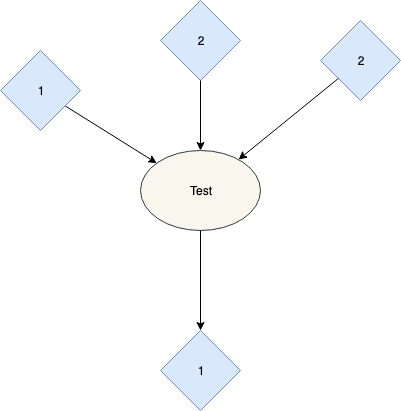

The diagram above was exported from draw.io. Its source (the exported page's mxGraphModel, read from the mxfile embedded in the PNG):
<mxGraphModel dx="1398" dy="479" grid="1" gridSize="10" guides="1" tooltips="1" connect="1" arrows="1" fold="1" page="1" pageScale="1" pageWidth="850" pageHeight="1100" background="#ffffff" math="0" shadow="0">
  <root>
    <mxCell id="0" />
    <mxCell id="1" parent="0" />
    <mxCell id="4" style="edgeStyle=none;rounded=0;jumpStyle=arc;jumpSize=6;html=1;labelBackgroundColor=none;jettySize=auto;orthogonalLoop=1;fontSize=12;" parent="1" source="2" target="3" edge="1">
      <mxGeometry relative="1" as="geometry" />
    </mxCell>
    <mxCell id="2" value="1" style="rhombus;whiteSpace=wrap;html=1;fillColor=#dae8fc;strokeColor=#6c8ebf;" parent="1" vertex="1">
      <mxGeometry x="150" y="120" width="80" height="80" as="geometry" />
    </mxCell>
    <mxCell id="3" value="Test" style="ellipse;whiteSpace=wrap;html=1;fillColor=#f9f7ed;strokeColor=#36393d;" parent="1" vertex="1">
      <mxGeometry x="290" y="220" width="120" height="80" as="geometry" />
    </mxCell>
    <mxCell id="45ias79lufSWynNNq4lS-4" value="1" style="rhombus;whiteSpace=wrap;html=1;fillColor=#dae8fc;strokeColor=#6c8ebf;" parent="1" vertex="1">
      <mxGeometry x="310" y="400" width="80" height="80" as="geometry" />
    </mxCell>
    <mxCell id="wjYyD8p5GfeghIphc4jQ-4" value="2" style="rhombus;whiteSpace=wrap;html=1;fillColor=#dae8fc;strokeColor=#6c8ebf;" parent="1" vertex="1">
      <mxGeometry x="310" y="70" width="80" height="80" as="geometry" />
    </mxCell>
    <mxCell id="45ias79lufSWynNNq4lS-5" style="edgeStyle=none;rounded=0;jumpStyle=arc;jumpSize=6;html=1;labelBackgroundColor=none;jettySize=auto;orthogonalLoop=1;fontSize=12;" parent="1" source="3" target="45ias79lufSWynNNq4lS-4" edge="1">
      <mxGeometry relative="1" as="geometry" />
    </mxCell>
    <mxCell id="wjYyD8p5GfeghIphc4jQ-5" value="2" style="rhombus;whiteSpace=wrap;html=1;fillColor=#dae8fc;strokeColor=#6c8ebf;" parent="1" vertex="1">
      <mxGeometry x="470" y="90" width="80" height="80" as="geometry" />
    </mxCell>
    <mxCell id="wjYyD8p5GfeghIphc4jQ-6" style="edgeStyle=none;rounded=0;jumpStyle=arc;jumpSize=6;html=1;labelBackgroundColor=none;jettySize=auto;orthogonalLoop=1;fontSize=12;" parent="1" source="wjYyD8p5GfeghIphc4jQ-4" target="3" edge="1">
      <mxGeometry relative="1" as="geometry" />
    </mxCell>
    <mxCell id="wjYyD8p5GfeghIphc4jQ-7" style="edgeStyle=none;rounded=0;jumpStyle=arc;jumpSize=6;html=1;labelBackgroundColor=none;jettySize=auto;orthogonalLoop=1;fontSize=12;" parent="1" source="wjYyD8p5GfeghIphc4jQ-5" target="3" edge="1">
      <mxGeometry relative="1" as="geometry" />
    </mxCell>
  </root>
</mxGraphModel>